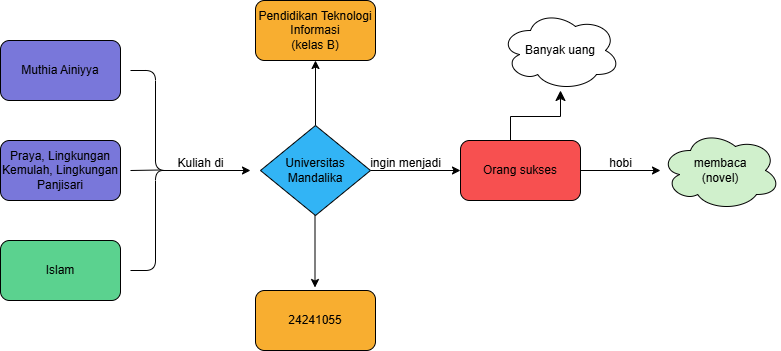

The diagram above was exported from draw.io. Its source (the exported page's mxGraphModel, read from the mxfile embedded in the PNG):
<mxGraphModel dx="1915" dy="848" grid="1" gridSize="10" guides="1" tooltips="1" connect="1" arrows="1" fold="1" page="1" pageScale="1" pageWidth="827" pageHeight="1169" math="0" shadow="0">
  <root>
    <mxCell id="0" />
    <mxCell id="1" parent="0" />
    <mxCell id="DBv9JD-4u5P829PMffvt-1" value="" style="shape=curlyBracket;whiteSpace=wrap;html=1;rounded=1;flipH=1;labelPosition=right;verticalLabelPosition=middle;align=left;verticalAlign=middle;" parent="1" vertex="1">
      <mxGeometry x="120" y="110" width="50" height="200" as="geometry" />
    </mxCell>
    <mxCell id="DBv9JD-4u5P829PMffvt-4" value="" style="endArrow=none;html=1;rounded=0;" parent="1" edge="1">
      <mxGeometry width="50" height="50" relative="1" as="geometry">
        <mxPoint x="120" y="210" as="sourcePoint" />
        <mxPoint x="150" y="209.5" as="targetPoint" />
      </mxGeometry>
    </mxCell>
    <mxCell id="DBv9JD-4u5P829PMffvt-5" value="Muthia Ainiyya" style="rounded=1;whiteSpace=wrap;html=1;fillColor=light-dark(#7977da, #ededed);" parent="1" vertex="1">
      <mxGeometry x="-10" y="80" width="120" height="60" as="geometry" />
    </mxCell>
    <mxCell id="DBv9JD-4u5P829PMffvt-6" value="Praya, Lingkungan Kemulah, Lingkungan Panjisari" style="rounded=1;whiteSpace=wrap;html=1;fillColor=light-dark(#7977da, #ededed);" parent="1" vertex="1">
      <mxGeometry x="-10" y="180" width="120" height="60" as="geometry" />
    </mxCell>
    <mxCell id="DBv9JD-4u5P829PMffvt-7" value="Islam" style="rounded=1;whiteSpace=wrap;html=1;fillColor=light-dark(#5bd28f, #ededed);" parent="1" vertex="1">
      <mxGeometry x="-10" y="280" width="120" height="60" as="geometry" />
    </mxCell>
    <mxCell id="DBv9JD-4u5P829PMffvt-8" value="" style="endArrow=classic;html=1;rounded=0;" parent="1" edge="1">
      <mxGeometry width="50" height="50" relative="1" as="geometry">
        <mxPoint x="160" y="210" as="sourcePoint" />
        <mxPoint x="240" y="210" as="targetPoint" />
      </mxGeometry>
    </mxCell>
    <mxCell id="DBv9JD-4u5P829PMffvt-9" value="Kuliah di" style="text;html=1;align=center;verticalAlign=middle;resizable=0;points=[];autosize=1;strokeColor=none;fillColor=none;" parent="1" vertex="1">
      <mxGeometry x="155" y="188" width="70" height="30" as="geometry" />
    </mxCell>
    <mxCell id="DBv9JD-4u5P829PMffvt-18" value="" style="edgeStyle=orthogonalEdgeStyle;rounded=0;orthogonalLoop=1;jettySize=auto;html=1;" parent="1" source="DBv9JD-4u5P829PMffvt-10" target="DBv9JD-4u5P829PMffvt-17" edge="1">
      <mxGeometry relative="1" as="geometry" />
    </mxCell>
    <mxCell id="DBv9JD-4u5P829PMffvt-23" value="" style="edgeStyle=orthogonalEdgeStyle;rounded=0;orthogonalLoop=1;jettySize=auto;html=1;" parent="1" source="DBv9JD-4u5P829PMffvt-10" target="DBv9JD-4u5P829PMffvt-22" edge="1">
      <mxGeometry relative="1" as="geometry" />
    </mxCell>
    <mxCell id="DBv9JD-4u5P829PMffvt-10" value="Universitas Mandalika" style="rhombus;whiteSpace=wrap;html=1;fillColor=light-dark(#32b4f5, #ededed);" parent="1" vertex="1">
      <mxGeometry x="250" y="165" width="110" height="90" as="geometry" />
    </mxCell>
    <mxCell id="DBv9JD-4u5P829PMffvt-11" value="" style="endArrow=classic;html=1;rounded=0;" parent="1" edge="1">
      <mxGeometry width="50" height="50" relative="1" as="geometry">
        <mxPoint x="304.5" y="255" as="sourcePoint" />
        <mxPoint x="304.5" y="327" as="targetPoint" />
      </mxGeometry>
    </mxCell>
    <mxCell id="DBv9JD-4u5P829PMffvt-17" value="Pendidikan Teknologi Informasi&lt;div&gt;(kelas B)&lt;/div&gt;" style="rounded=1;whiteSpace=wrap;html=1;fillColor=light-dark(#f8ae30, #ededed);" parent="1" vertex="1">
      <mxGeometry x="245" y="40" width="120" height="60" as="geometry" />
    </mxCell>
    <mxCell id="DBv9JD-4u5P829PMffvt-20" value="24241055" style="rounded=1;whiteSpace=wrap;html=1;fillColor=light-dark(#f8ae30, #ededed);" parent="1" vertex="1">
      <mxGeometry x="245" y="330" width="120" height="60" as="geometry" />
    </mxCell>
    <mxCell id="DBv9JD-4u5P829PMffvt-30" value="" style="edgeStyle=orthogonalEdgeStyle;rounded=0;orthogonalLoop=1;jettySize=auto;html=1;" parent="1" source="DBv9JD-4u5P829PMffvt-22" target="DBv9JD-4u5P829PMffvt-29" edge="1">
      <mxGeometry relative="1" as="geometry" />
    </mxCell>
    <mxCell id="DBv9JD-4u5P829PMffvt-22" value="Orang sukses" style="rounded=1;whiteSpace=wrap;html=1;fillColor=light-dark(#f75050, #ff7777);" parent="1" vertex="1">
      <mxGeometry x="450" y="180" width="120" height="60" as="geometry" />
    </mxCell>
    <mxCell id="DBv9JD-4u5P829PMffvt-28" value="ingin menjadi" style="text;html=1;align=center;verticalAlign=middle;resizable=0;points=[];autosize=1;strokeColor=none;fillColor=none;" parent="1" vertex="1">
      <mxGeometry x="350" y="188" width="90" height="30" as="geometry" />
    </mxCell>
    <mxCell id="DBv9JD-4u5P829PMffvt-29" value="membaca&lt;div&gt;(novel)&lt;/div&gt;" style="ellipse;shape=cloud;whiteSpace=wrap;html=1;rounded=1;fillColor=light-dark(#d0f0cc, #ededed);" parent="1" vertex="1">
      <mxGeometry x="650" y="170" width="120" height="80" as="geometry" />
    </mxCell>
    <mxCell id="DBv9JD-4u5P829PMffvt-31" value="hobi" style="text;html=1;align=center;verticalAlign=middle;resizable=0;points=[];autosize=1;strokeColor=none;fillColor=none;" parent="1" vertex="1">
      <mxGeometry x="585" y="188" width="50" height="30" as="geometry" />
    </mxCell>
    <mxCell id="DBv9JD-4u5P829PMffvt-32" value="" style="edgeStyle=elbowEdgeStyle;elbow=vertical;endArrow=classic;html=1;curved=0;rounded=0;endSize=8;startSize=8;" parent="1" edge="1">
      <mxGeometry width="50" height="50" relative="1" as="geometry">
        <mxPoint x="500" y="180" as="sourcePoint" />
        <mxPoint x="550" y="130" as="targetPoint" />
      </mxGeometry>
    </mxCell>
    <mxCell id="DBv9JD-4u5P829PMffvt-33" value="Banyak uang" style="ellipse;shape=cloud;whiteSpace=wrap;html=1;" parent="1" vertex="1">
      <mxGeometry x="490" y="50" width="120" height="80" as="geometry" />
    </mxCell>
  </root>
</mxGraphModel>